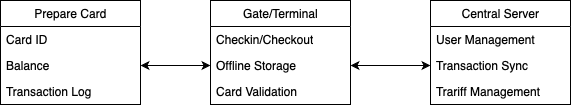

The diagram above was exported from draw.io. Its source (the exported page's mxGraphModel, read from the mxfile embedded in the PNG):
<mxGraphModel dx="976" dy="648" grid="1" gridSize="10" guides="1" tooltips="1" connect="1" arrows="1" fold="1" page="1" pageScale="1" pageWidth="827" pageHeight="1169" math="0" shadow="0">
  <root>
    <mxCell id="0" />
    <mxCell id="1" parent="0" />
    <mxCell id="bgsTyldeujxwHdg-GLwc-4" value="Prepare Card" style="swimlane;fontStyle=0;childLayout=stackLayout;horizontal=1;startSize=26;fillColor=none;horizontalStack=0;resizeParent=1;resizeParentMax=0;resizeLast=0;collapsible=1;marginBottom=0;html=1;" vertex="1" parent="1">
      <mxGeometry x="170" y="260" width="140" height="104" as="geometry" />
    </mxCell>
    <mxCell id="bgsTyldeujxwHdg-GLwc-5" value="Card ID" style="text;strokeColor=none;fillColor=none;align=left;verticalAlign=top;spacingLeft=4;spacingRight=4;overflow=hidden;rotatable=0;points=[[0,0.5],[1,0.5]];portConstraint=eastwest;whiteSpace=wrap;html=1;" vertex="1" parent="bgsTyldeujxwHdg-GLwc-4">
      <mxGeometry y="26" width="140" height="26" as="geometry" />
    </mxCell>
    <mxCell id="bgsTyldeujxwHdg-GLwc-6" value="Balance" style="text;strokeColor=none;fillColor=none;align=left;verticalAlign=top;spacingLeft=4;spacingRight=4;overflow=hidden;rotatable=0;points=[[0,0.5],[1,0.5]];portConstraint=eastwest;whiteSpace=wrap;html=1;" vertex="1" parent="bgsTyldeujxwHdg-GLwc-4">
      <mxGeometry y="52" width="140" height="26" as="geometry" />
    </mxCell>
    <mxCell id="bgsTyldeujxwHdg-GLwc-7" value="Transaction Log" style="text;strokeColor=none;fillColor=none;align=left;verticalAlign=top;spacingLeft=4;spacingRight=4;overflow=hidden;rotatable=0;points=[[0,0.5],[1,0.5]];portConstraint=eastwest;whiteSpace=wrap;html=1;" vertex="1" parent="bgsTyldeujxwHdg-GLwc-4">
      <mxGeometry y="78" width="140" height="26" as="geometry" />
    </mxCell>
    <mxCell id="bgsTyldeujxwHdg-GLwc-8" value="Gate/Terminal" style="swimlane;fontStyle=0;childLayout=stackLayout;horizontal=1;startSize=26;fillColor=none;horizontalStack=0;resizeParent=1;resizeParentMax=0;resizeLast=0;collapsible=1;marginBottom=0;html=1;" vertex="1" parent="1">
      <mxGeometry x="380" y="260" width="140" height="104" as="geometry" />
    </mxCell>
    <mxCell id="bgsTyldeujxwHdg-GLwc-9" value="Checkin/Checkout" style="text;strokeColor=none;fillColor=none;align=left;verticalAlign=top;spacingLeft=4;spacingRight=4;overflow=hidden;rotatable=0;points=[[0,0.5],[1,0.5]];portConstraint=eastwest;whiteSpace=wrap;html=1;" vertex="1" parent="bgsTyldeujxwHdg-GLwc-8">
      <mxGeometry y="26" width="140" height="26" as="geometry" />
    </mxCell>
    <mxCell id="bgsTyldeujxwHdg-GLwc-10" value="Offline Storage" style="text;strokeColor=none;fillColor=none;align=left;verticalAlign=top;spacingLeft=4;spacingRight=4;overflow=hidden;rotatable=0;points=[[0,0.5],[1,0.5]];portConstraint=eastwest;whiteSpace=wrap;html=1;" vertex="1" parent="bgsTyldeujxwHdg-GLwc-8">
      <mxGeometry y="52" width="140" height="26" as="geometry" />
    </mxCell>
    <mxCell id="bgsTyldeujxwHdg-GLwc-11" value="Card Validation" style="text;strokeColor=none;fillColor=none;align=left;verticalAlign=top;spacingLeft=4;spacingRight=4;overflow=hidden;rotatable=0;points=[[0,0.5],[1,0.5]];portConstraint=eastwest;whiteSpace=wrap;html=1;" vertex="1" parent="bgsTyldeujxwHdg-GLwc-8">
      <mxGeometry y="78" width="140" height="26" as="geometry" />
    </mxCell>
    <mxCell id="bgsTyldeujxwHdg-GLwc-12" value="Central Server" style="swimlane;fontStyle=0;childLayout=stackLayout;horizontal=1;startSize=26;fillColor=none;horizontalStack=0;resizeParent=1;resizeParentMax=0;resizeLast=0;collapsible=1;marginBottom=0;html=1;" vertex="1" parent="1">
      <mxGeometry x="600" y="260" width="140" height="104" as="geometry" />
    </mxCell>
    <mxCell id="bgsTyldeujxwHdg-GLwc-13" value="User Management" style="text;strokeColor=none;fillColor=none;align=left;verticalAlign=top;spacingLeft=4;spacingRight=4;overflow=hidden;rotatable=0;points=[[0,0.5],[1,0.5]];portConstraint=eastwest;whiteSpace=wrap;html=1;" vertex="1" parent="bgsTyldeujxwHdg-GLwc-12">
      <mxGeometry y="26" width="140" height="26" as="geometry" />
    </mxCell>
    <mxCell id="bgsTyldeujxwHdg-GLwc-14" value="Transaction Sync" style="text;strokeColor=none;fillColor=none;align=left;verticalAlign=top;spacingLeft=4;spacingRight=4;overflow=hidden;rotatable=0;points=[[0,0.5],[1,0.5]];portConstraint=eastwest;whiteSpace=wrap;html=1;" vertex="1" parent="bgsTyldeujxwHdg-GLwc-12">
      <mxGeometry y="52" width="140" height="26" as="geometry" />
    </mxCell>
    <mxCell id="bgsTyldeujxwHdg-GLwc-15" value="Trariff Management" style="text;strokeColor=none;fillColor=none;align=left;verticalAlign=top;spacingLeft=4;spacingRight=4;overflow=hidden;rotatable=0;points=[[0,0.5],[1,0.5]];portConstraint=eastwest;whiteSpace=wrap;html=1;" vertex="1" parent="bgsTyldeujxwHdg-GLwc-12">
      <mxGeometry y="78" width="140" height="26" as="geometry" />
    </mxCell>
    <mxCell id="bgsTyldeujxwHdg-GLwc-16" value="" style="endArrow=classic;startArrow=classic;html=1;rounded=0;exitX=1;exitY=0.5;exitDx=0;exitDy=0;entryX=0;entryY=0.5;entryDx=0;entryDy=0;" edge="1" parent="1" source="bgsTyldeujxwHdg-GLwc-6" target="bgsTyldeujxwHdg-GLwc-10">
      <mxGeometry width="50" height="50" relative="1" as="geometry">
        <mxPoint x="390" y="360" as="sourcePoint" />
        <mxPoint x="440" y="310" as="targetPoint" />
      </mxGeometry>
    </mxCell>
    <mxCell id="bgsTyldeujxwHdg-GLwc-17" value="" style="endArrow=classic;startArrow=classic;html=1;rounded=0;exitX=1;exitY=0.5;exitDx=0;exitDy=0;entryX=0;entryY=0.5;entryDx=0;entryDy=0;" edge="1" parent="1" source="bgsTyldeujxwHdg-GLwc-10" target="bgsTyldeujxwHdg-GLwc-14">
      <mxGeometry width="50" height="50" relative="1" as="geometry">
        <mxPoint x="340" y="320" as="sourcePoint" />
        <mxPoint x="410" y="320" as="targetPoint" />
      </mxGeometry>
    </mxCell>
  </root>
</mxGraphModel>